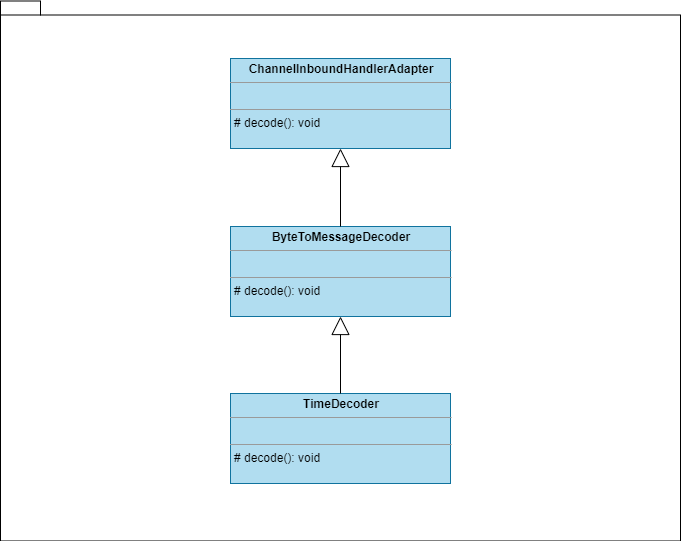

The diagram above was exported from draw.io. Its source (the exported page's mxGraphModel, read from the mxfile embedded in the PNG):
<mxGraphModel dx="1422" dy="822" grid="1" gridSize="10" guides="1" tooltips="1" connect="1" arrows="1" fold="1" page="1" pageScale="1" pageWidth="850" pageHeight="1100" math="0" shadow="0">
  <root>
    <mxCell id="iP-e-OAFSrUKMZ3wc3tA-0" />
    <mxCell id="iP-e-OAFSrUKMZ3wc3tA-1" parent="iP-e-OAFSrUKMZ3wc3tA-0" />
    <mxCell id="MLEevrCJY5c__9vZTShi-9" value="" style="endArrow=block;endSize=16;endFill=0;html=1;entryX=0.5;entryY=1;entryDx=0;entryDy=0;" edge="1" parent="iP-e-OAFSrUKMZ3wc3tA-1" source="MLEevrCJY5c__9vZTShi-7">
      <mxGeometry width="160" relative="1" as="geometry">
        <mxPoint x="129" y="247.5" as="sourcePoint" />
        <mxPoint x="279" y="247.5" as="targetPoint" />
      </mxGeometry>
    </mxCell>
    <mxCell id="MLEevrCJY5c__9vZTShi-10" value="" style="endArrow=block;endSize=16;endFill=0;html=1;exitX=0.5;exitY=0;exitDx=0;exitDy=0;entryX=0.5;entryY=1;entryDx=0;entryDy=0;" edge="1" parent="iP-e-OAFSrUKMZ3wc3tA-1" source="MLEevrCJY5c__9vZTShi-8">
      <mxGeometry width="160" relative="1" as="geometry">
        <mxPoint x="-11" y="297.5" as="sourcePoint" />
        <mxPoint x="279" y="415.5" as="targetPoint" />
      </mxGeometry>
    </mxCell>
    <mxCell id="jwXYwTV9SK3Cq-glUEiw-0" value="" style="shape=folder;fontStyle=1;spacingTop=10;tabWidth=40;tabHeight=14;tabPosition=left;html=1;" vertex="1" parent="iP-e-OAFSrUKMZ3wc3tA-1">
      <mxGeometry x="82" y="100.5" width="680" height="540" as="geometry" />
    </mxCell>
    <mxCell id="jwXYwTV9SK3Cq-glUEiw-1" value="&lt;p style=&quot;margin: 0px ; margin-top: 4px ; text-align: center&quot;&gt;&lt;b&gt;ChannelInboundHandlerAdapter&lt;/b&gt;&lt;br&gt;&lt;/p&gt;&lt;hr size=&quot;1&quot;&gt;&lt;p style=&quot;margin: 0px ; margin-left: 4px&quot;&gt;&lt;br&gt;&lt;/p&gt;&lt;hr size=&quot;1&quot;&gt;&lt;p style=&quot;margin: 0px ; margin-left: 4px&quot;&gt;# decode(): void&lt;/p&gt;" style="verticalAlign=top;align=left;overflow=fill;fontSize=12;fontFamily=Helvetica;html=1;fillColor=#b1ddf0;strokeColor=#10739e;" vertex="1" parent="iP-e-OAFSrUKMZ3wc3tA-1">
      <mxGeometry x="312" y="158" width="220" height="90" as="geometry" />
    </mxCell>
    <mxCell id="jwXYwTV9SK3Cq-glUEiw-2" value="&lt;p style=&quot;margin: 0px ; margin-top: 4px ; text-align: center&quot;&gt;&lt;b&gt;ByteToMessageDecoder&lt;/b&gt;&lt;br&gt;&lt;/p&gt;&lt;hr size=&quot;1&quot;&gt;&lt;p style=&quot;margin: 0px ; margin-left: 4px&quot;&gt;&lt;br&gt;&lt;/p&gt;&lt;hr size=&quot;1&quot;&gt;&lt;p style=&quot;margin: 0px ; margin-left: 4px&quot;&gt;# decode(): void&lt;/p&gt;" style="verticalAlign=top;align=left;overflow=fill;fontSize=12;fontFamily=Helvetica;html=1;fillColor=#b1ddf0;strokeColor=#10739e;" vertex="1" parent="iP-e-OAFSrUKMZ3wc3tA-1">
      <mxGeometry x="312" y="326" width="220" height="90" as="geometry" />
    </mxCell>
    <mxCell id="jwXYwTV9SK3Cq-glUEiw-3" value="&lt;p style=&quot;margin: 0px ; margin-top: 4px ; text-align: center&quot;&gt;&lt;b&gt;TimeDecoder&lt;/b&gt;&lt;br&gt;&lt;/p&gt;&lt;hr size=&quot;1&quot;&gt;&lt;p style=&quot;margin: 0px ; margin-left: 4px&quot;&gt;&lt;br&gt;&lt;/p&gt;&lt;hr size=&quot;1&quot;&gt;&lt;p style=&quot;margin: 0px ; margin-left: 4px&quot;&gt;# decode(): void&lt;/p&gt;" style="verticalAlign=top;align=left;overflow=fill;fontSize=12;fontFamily=Helvetica;html=1;fillColor=#b1ddf0;strokeColor=#10739e;" vertex="1" parent="iP-e-OAFSrUKMZ3wc3tA-1">
      <mxGeometry x="312" y="493" width="220" height="90" as="geometry" />
    </mxCell>
    <mxCell id="jwXYwTV9SK3Cq-glUEiw-4" value="" style="endArrow=block;endSize=16;endFill=0;html=1;entryX=0.5;entryY=1;entryDx=0;entryDy=0;" edge="1" parent="iP-e-OAFSrUKMZ3wc3tA-1" source="jwXYwTV9SK3Cq-glUEiw-2" target="jwXYwTV9SK3Cq-glUEiw-1">
      <mxGeometry width="160" relative="1" as="geometry">
        <mxPoint x="272" y="248" as="sourcePoint" />
        <mxPoint x="432" y="248" as="targetPoint" />
      </mxGeometry>
    </mxCell>
    <mxCell id="jwXYwTV9SK3Cq-glUEiw-5" value="" style="endArrow=block;endSize=16;endFill=0;html=1;exitX=0.5;exitY=0;exitDx=0;exitDy=0;entryX=0.5;entryY=1;entryDx=0;entryDy=0;" edge="1" parent="iP-e-OAFSrUKMZ3wc3tA-1" source="jwXYwTV9SK3Cq-glUEiw-3" target="jwXYwTV9SK3Cq-glUEiw-2">
      <mxGeometry width="160" relative="1" as="geometry">
        <mxPoint x="132" y="298" as="sourcePoint" />
        <mxPoint x="292" y="298" as="targetPoint" />
      </mxGeometry>
    </mxCell>
  </root>
</mxGraphModel>